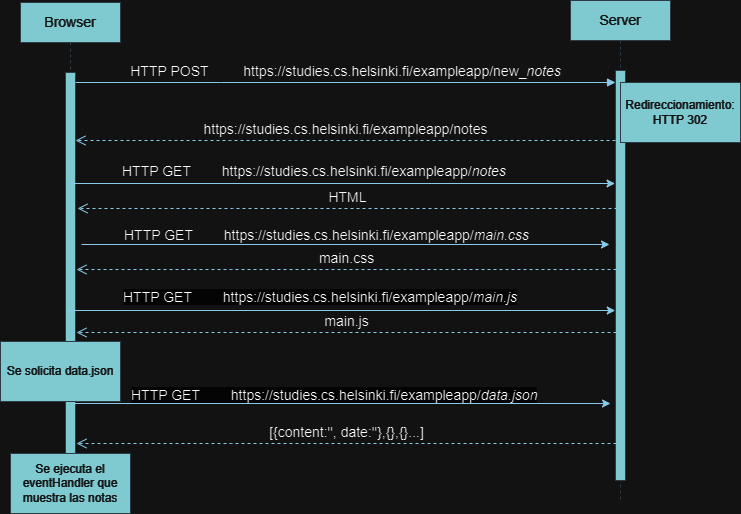

The diagram above was exported from draw.io. Its source (the exported page's mxGraphModel, read from the mxfile embedded in the PNG):
<mxGraphModel dx="1900" dy="557" grid="1" gridSize="10" guides="1" tooltips="1" connect="1" arrows="1" fold="1" page="1" pageScale="1" pageWidth="850" pageHeight="1100" math="0" shadow="0">
  <root>
    <mxCell id="0" />
    <mxCell id="1" parent="0" />
    <mxCell id="AFuvMuAh0_-OU5ALZXtF-26" value="&lt;font style=&quot;font-size: 14px;&quot;&gt;Browser&lt;/font&gt;" style="shape=umlLifeline;perimeter=lifelinePerimeter;whiteSpace=wrap;html=1;container=0;dropTarget=0;collapsible=0;recursiveResize=0;outlineConnect=0;portConstraint=eastwest;newEdgeStyle={&quot;edgeStyle&quot;:&quot;elbowEdgeStyle&quot;,&quot;elbow&quot;:&quot;vertical&quot;,&quot;curved&quot;:0,&quot;rounded&quot;:0};labelBackgroundColor=none;fillColor=#09555B;strokeColor=#BAC8D3;fontColor=#EEEEEE;" vertex="1" parent="1">
      <mxGeometry x="-20" y="40" width="100" height="510" as="geometry" />
    </mxCell>
    <mxCell id="AFuvMuAh0_-OU5ALZXtF-27" value="" style="html=1;points=[];perimeter=orthogonalPerimeter;outlineConnect=0;targetShapes=umlLifeline;portConstraint=eastwest;newEdgeStyle={&quot;edgeStyle&quot;:&quot;elbowEdgeStyle&quot;,&quot;elbow&quot;:&quot;vertical&quot;,&quot;curved&quot;:0,&quot;rounded&quot;:0};labelBackgroundColor=none;fillColor=#09555B;strokeColor=#BAC8D3;fontColor=#EEEEEE;" vertex="1" parent="AFuvMuAh0_-OU5ALZXtF-26">
      <mxGeometry x="45" y="70" width="10" height="410" as="geometry" />
    </mxCell>
    <mxCell id="AFuvMuAh0_-OU5ALZXtF-28" value="&lt;font style=&quot;font-size: 14px;&quot;&gt;Server&lt;/font&gt;" style="shape=umlLifeline;perimeter=lifelinePerimeter;whiteSpace=wrap;html=1;container=0;dropTarget=0;collapsible=0;recursiveResize=0;outlineConnect=0;portConstraint=eastwest;newEdgeStyle={&quot;edgeStyle&quot;:&quot;elbowEdgeStyle&quot;,&quot;elbow&quot;:&quot;vertical&quot;,&quot;curved&quot;:0,&quot;rounded&quot;:0};labelBackgroundColor=none;fillColor=#09555B;strokeColor=#BAC8D3;fontColor=#EEEEEE;" vertex="1" parent="1">
      <mxGeometry x="530" y="38" width="100" height="502" as="geometry" />
    </mxCell>
    <mxCell id="AFuvMuAh0_-OU5ALZXtF-29" value="" style="html=1;points=[];perimeter=orthogonalPerimeter;outlineConnect=0;targetShapes=umlLifeline;portConstraint=eastwest;newEdgeStyle={&quot;edgeStyle&quot;:&quot;elbowEdgeStyle&quot;,&quot;elbow&quot;:&quot;vertical&quot;,&quot;curved&quot;:0,&quot;rounded&quot;:0};labelBackgroundColor=none;fillColor=#09555B;strokeColor=#BAC8D3;fontColor=#EEEEEE;" vertex="1" parent="AFuvMuAh0_-OU5ALZXtF-28">
      <mxGeometry x="45" y="70" width="10" height="410" as="geometry" />
    </mxCell>
    <mxCell id="AFuvMuAh0_-OU5ALZXtF-30" value="&lt;font style=&quot;font-size: 14px;&quot;&gt;HTTP POST&amp;nbsp; &amp;nbsp; &amp;nbsp; &amp;nbsp; &amp;nbsp;https://studies.cs.helsinki.fi/exampleapp/new_&lt;i&gt;notes&lt;/i&gt;&lt;/font&gt;" style="html=1;verticalAlign=bottom;endArrow=block;edgeStyle=elbowEdgeStyle;elbow=vertical;curved=0;rounded=0;labelBackgroundColor=none;strokeColor=#0B4D6A;fontColor=default;" edge="1" parent="1" source="AFuvMuAh0_-OU5ALZXtF-27" target="AFuvMuAh0_-OU5ALZXtF-29">
      <mxGeometry relative="1" as="geometry">
        <mxPoint x="195" y="130" as="sourcePoint" />
        <Array as="points">
          <mxPoint x="180" y="120" />
        </Array>
        <mxPoint as="offset" />
      </mxGeometry>
    </mxCell>
    <mxCell id="AFuvMuAh0_-OU5ALZXtF-31" value="&lt;font style=&quot;font-size: 14px;&quot;&gt;https://studies.cs.helsinki.fi/exampleapp/notes&lt;/font&gt;" style="html=1;verticalAlign=bottom;endArrow=open;dashed=1;endSize=8;edgeStyle=elbowEdgeStyle;elbow=vertical;curved=0;rounded=0;labelBackgroundColor=none;strokeColor=#0B4D6A;fontColor=default;" edge="1" parent="1">
      <mxGeometry relative="1" as="geometry">
        <mxPoint x="35" y="178" as="targetPoint" />
        <Array as="points">
          <mxPoint x="190" y="178" />
        </Array>
        <mxPoint x="575" y="178" as="sourcePoint" />
      </mxGeometry>
    </mxCell>
    <mxCell id="AFuvMuAh0_-OU5ALZXtF-32" value="Redireccionamiento:&lt;div&gt;HTTP 302&lt;/div&gt;" style="rounded=0;whiteSpace=wrap;html=1;labelBackgroundColor=none;fillColor=#09555B;strokeColor=#BAC8D3;fontColor=#EEEEEE;" vertex="1" parent="1">
      <mxGeometry x="580" y="120" width="120" height="60" as="geometry" />
    </mxCell>
    <mxCell id="AFuvMuAh0_-OU5ALZXtF-33" value="" style="endArrow=classic;html=1;rounded=0;strokeColor=#0B4D6A;" edge="1" parent="1">
      <mxGeometry width="50" height="50" relative="1" as="geometry">
        <mxPoint x="29.5" y="221" as="sourcePoint" />
        <mxPoint x="574.5" y="221" as="targetPoint" />
      </mxGeometry>
    </mxCell>
    <UserObject label="&lt;span style=&quot;text-wrap: nowrap; color: rgb(0, 0, 0); font-size: 14px; text-align: center;&quot;&gt;HTTP GET&amp;nbsp; &amp;nbsp; &amp;nbsp; &amp;nbsp; https://studies.cs.helsinki.fi/exampleapp/&lt;/span&gt;&lt;i style=&quot;text-wrap: nowrap; color: rgb(0, 0, 0); font-size: 14px; text-align: center;&quot;&gt;notes&lt;/i&gt;" link="&lt;span style=&quot;color: rgb(0, 0, 0); font-family: Helvetica; font-size: 14px; font-style: normal; font-variant-ligatures: normal; font-variant-caps: normal; font-weight: 400; letter-spacing: normal; orphans: 2; text-align: center; text-indent: 0px; text-transform: none; widows: 2; word-spacing: 0px; -webkit-text-stroke-width: 0px; white-space: nowrap; background-color: rgb(251, 251, 251); text-decoration-thickness: initial; text-decoration-style: initial; text-decoration-color: initial; display: inline !important; float: none;&quot;&gt;HTTP POST&amp;nbsp; &amp;nbsp; &amp;nbsp; &amp;nbsp; &amp;nbsp;https://studies.cs.helsinki.fi/exampleapp/new_&lt;/span&gt;&lt;i style=&quot;forced-color-adjust: none; color: rgb(0, 0, 0); font-family: Helvetica; font-size: 14px; font-variant-ligatures: normal; font-variant-caps: normal; font-weight: 400; letter-spacing: normal; orphans: 2; text-align: center; text-indent: 0px; text-transform: none; widows: 2; word-spacing: 0px; -webkit-text-stroke-width: 0px; white-space: nowrap; background-color: rgb(251, 251, 251); text-decoration-thickness: initial; text-decoration-style: initial; text-decoration-color: initial;&quot;&gt;notes&lt;/i&gt;" id="AFuvMuAh0_-OU5ALZXtF-34">
      <mxCell style="text;whiteSpace=wrap;html=1;fontColor=#EEEEEE;" vertex="1" parent="1">
        <mxGeometry x="80" y="194" width="460" height="40" as="geometry" />
      </mxCell>
    </UserObject>
    <mxCell id="AFuvMuAh0_-OU5ALZXtF-35" value="&lt;font style=&quot;font-size: 14px;&quot;&gt;HTML&lt;/font&gt;" style="html=1;verticalAlign=bottom;endArrow=open;dashed=1;endSize=8;edgeStyle=elbowEdgeStyle;elbow=vertical;curved=0;rounded=0;labelBackgroundColor=none;strokeColor=#0B4D6A;fontColor=default;" edge="1" parent="1">
      <mxGeometry relative="1" as="geometry">
        <mxPoint x="37" y="246" as="targetPoint" />
        <Array as="points">
          <mxPoint x="192" y="246" />
        </Array>
        <mxPoint x="577" y="246" as="sourcePoint" />
      </mxGeometry>
    </mxCell>
    <UserObject label="&lt;span style=&quot;text-wrap: nowrap; color: rgb(0, 0, 0); font-size: 14px; text-align: center;&quot;&gt;HTTP GET&amp;nbsp; &amp;nbsp; &amp;nbsp; &amp;nbsp; https://studies.cs.helsinki.fi/exampleapp/&lt;i&gt;main.css&lt;/i&gt;&lt;/span&gt;" link="&lt;span style=&quot;color: rgb(0, 0, 0); font-family: Helvetica; font-size: 14px; font-style: normal; font-variant-ligatures: normal; font-variant-caps: normal; font-weight: 400; letter-spacing: normal; orphans: 2; text-align: center; text-indent: 0px; text-transform: none; widows: 2; word-spacing: 0px; -webkit-text-stroke-width: 0px; white-space: nowrap; background-color: rgb(251, 251, 251); text-decoration-thickness: initial; text-decoration-style: initial; text-decoration-color: initial; display: inline !important; float: none;&quot;&gt;HTTP POST&amp;nbsp; &amp;nbsp; &amp;nbsp; &amp;nbsp; &amp;nbsp;https://studies.cs.helsinki.fi/exampleapp/new_&lt;/span&gt;&lt;i style=&quot;forced-color-adjust: none; color: rgb(0, 0, 0); font-family: Helvetica; font-size: 14px; font-variant-ligatures: normal; font-variant-caps: normal; font-weight: 400; letter-spacing: normal; orphans: 2; text-align: center; text-indent: 0px; text-transform: none; widows: 2; word-spacing: 0px; -webkit-text-stroke-width: 0px; white-space: nowrap; background-color: rgb(251, 251, 251); text-decoration-thickness: initial; text-decoration-style: initial; text-decoration-color: initial;&quot;&gt;notes&lt;/i&gt;" id="AFuvMuAh0_-OU5ALZXtF-36">
      <mxCell style="text;whiteSpace=wrap;html=1;fontColor=#EEEEEE;" vertex="1" parent="1">
        <mxGeometry x="82" y="258" width="460" height="40" as="geometry" />
      </mxCell>
    </UserObject>
    <mxCell id="AFuvMuAh0_-OU5ALZXtF-37" value="" style="endArrow=classic;html=1;rounded=0;strokeColor=#0B4D6A;" edge="1" parent="1">
      <mxGeometry width="50" height="50" relative="1" as="geometry">
        <mxPoint x="41" y="282" as="sourcePoint" />
        <mxPoint x="569" y="282" as="targetPoint" />
      </mxGeometry>
    </mxCell>
    <mxCell id="AFuvMuAh0_-OU5ALZXtF-38" value="&lt;font style=&quot;font-size: 14px;&quot;&gt;main.css&lt;/font&gt;" style="html=1;verticalAlign=bottom;endArrow=open;dashed=1;endSize=8;edgeStyle=elbowEdgeStyle;elbow=vertical;curved=0;rounded=0;labelBackgroundColor=none;strokeColor=#0B4D6A;fontColor=default;" edge="1" parent="1">
      <mxGeometry relative="1" as="geometry">
        <mxPoint x="36" y="307" as="targetPoint" />
        <Array as="points">
          <mxPoint x="191" y="307" />
        </Array>
        <mxPoint x="576" y="307" as="sourcePoint" />
        <mxPoint as="offset" />
      </mxGeometry>
    </mxCell>
    <mxCell id="AFuvMuAh0_-OU5ALZXtF-39" value="" style="endArrow=classic;html=1;rounded=0;strokeColor=#0B4D6A;" edge="1" parent="1">
      <mxGeometry width="50" height="50" relative="1" as="geometry">
        <mxPoint x="27.25" y="348" as="sourcePoint" />
        <mxPoint x="574.75" y="348" as="targetPoint" />
      </mxGeometry>
    </mxCell>
    <UserObject label="&lt;span style=&quot;color: rgb(0, 0, 0); font-family: Helvetica; font-size: 14px; font-style: normal; font-variant-ligatures: normal; font-variant-caps: normal; font-weight: 400; letter-spacing: normal; orphans: 2; text-align: center; text-indent: 0px; text-transform: none; widows: 2; word-spacing: 0px; -webkit-text-stroke-width: 0px; white-space: nowrap; background-color: rgb(251, 251, 251); text-decoration-thickness: initial; text-decoration-style: initial; text-decoration-color: initial; display: inline !important; float: none;&quot;&gt;HTTP GET&amp;nbsp; &amp;nbsp; &amp;nbsp; &amp;nbsp; https://studies.cs.helsinki.fi/exampleapp/&lt;/span&gt;&lt;i style=&quot;forced-color-adjust: none; color: rgb(0, 0, 0); font-family: Helvetica; font-size: 14px; font-variant-ligatures: normal; font-variant-caps: normal; font-weight: 400; letter-spacing: normal; orphans: 2; text-align: center; text-indent: 0px; text-transform: none; widows: 2; word-spacing: 0px; -webkit-text-stroke-width: 0px; white-space: nowrap; background-color: rgb(251, 251, 251); text-decoration-thickness: initial; text-decoration-style: initial; text-decoration-color: initial;&quot;&gt;main.js&lt;/i&gt;" link="&lt;span style=&quot;color: rgb(0, 0, 0); font-family: Helvetica; font-size: 14px; font-style: normal; font-variant-ligatures: normal; font-variant-caps: normal; font-weight: 400; letter-spacing: normal; orphans: 2; text-align: center; text-indent: 0px; text-transform: none; widows: 2; word-spacing: 0px; -webkit-text-stroke-width: 0px; white-space: nowrap; background-color: rgb(251, 251, 251); text-decoration-thickness: initial; text-decoration-style: initial; text-decoration-color: initial; display: inline !important; float: none;&quot;&gt;HTTP GET&amp;nbsp; &amp;nbsp; &amp;nbsp; &amp;nbsp; https://studies.cs.helsinki.fi/exampleapp/&lt;/span&gt;&lt;i style=&quot;forced-color-adjust: none; color: rgb(0, 0, 0); font-family: Helvetica; font-size: 14px; font-variant-ligatures: normal; font-variant-caps: normal; font-weight: 400; letter-spacing: normal; orphans: 2; text-align: center; text-indent: 0px; text-transform: none; widows: 2; word-spacing: 0px; -webkit-text-stroke-width: 0px; white-space: nowrap; background-color: rgb(251, 251, 251); text-decoration-thickness: initial; text-decoration-style: initial; text-decoration-color: initial;&quot;&gt;main.css&lt;/i&gt;" id="AFuvMuAh0_-OU5ALZXtF-40">
      <mxCell style="text;whiteSpace=wrap;html=1;fontColor=#EEEEEE;" vertex="1" parent="1">
        <mxGeometry x="81" y="320" width="440" height="40" as="geometry" />
      </mxCell>
    </UserObject>
    <mxCell id="AFuvMuAh0_-OU5ALZXtF-41" value="&lt;font style=&quot;font-size: 14px;&quot;&gt;main.js&lt;/font&gt;" style="html=1;verticalAlign=bottom;endArrow=open;dashed=1;endSize=8;edgeStyle=elbowEdgeStyle;elbow=vertical;curved=0;rounded=0;labelBackgroundColor=none;strokeColor=#0B4D6A;fontColor=default;" edge="1" parent="1">
      <mxGeometry relative="1" as="geometry">
        <mxPoint x="36" y="370" as="targetPoint" />
        <Array as="points">
          <mxPoint x="191" y="370" />
        </Array>
        <mxPoint x="576" y="370" as="sourcePoint" />
      </mxGeometry>
    </mxCell>
    <mxCell id="AFuvMuAh0_-OU5ALZXtF-42" value="Se solicita data.json" style="rounded=0;whiteSpace=wrap;html=1;labelBackgroundColor=none;fillColor=#09555B;strokeColor=#BAC8D3;fontColor=#EEEEEE;" vertex="1" parent="1">
      <mxGeometry x="-40" y="379" width="120" height="60" as="geometry" />
    </mxCell>
    <mxCell id="AFuvMuAh0_-OU5ALZXtF-43" value="" style="endArrow=classic;html=1;rounded=0;strokeColor=#0B4D6A;" edge="1" parent="1">
      <mxGeometry width="50" height="50" relative="1" as="geometry">
        <mxPoint x="32.5" y="441" as="sourcePoint" />
        <mxPoint x="570" y="441" as="targetPoint" />
      </mxGeometry>
    </mxCell>
    <UserObject label="&lt;span style=&quot;forced-color-adjust: none; font-family: Helvetica; font-style: normal; font-variant-ligatures: normal; font-variant-caps: normal; font-weight: 400; letter-spacing: normal; orphans: 2; text-indent: 0px; text-transform: none; widows: 2; word-spacing: 0px; -webkit-text-stroke-width: 0px; white-space: nowrap; text-decoration-thickness: initial; text-decoration-style: initial; text-decoration-color: initial; color: rgb(0, 0, 0); font-size: 14px; text-align: center; background-color: rgb(251, 251, 251); float: none; display: inline !important;&quot;&gt;HTTP GET&amp;nbsp; &amp;nbsp; &amp;nbsp; &amp;nbsp; https://studies.cs.helsinki.fi/exampleapp/&lt;/span&gt;&lt;span style=&quot;forced-color-adjust: none; font-family: Helvetica; font-variant-ligatures: normal; font-variant-caps: normal; font-weight: 400; letter-spacing: normal; orphans: 2; text-indent: 0px; text-transform: none; widows: 2; word-spacing: 0px; -webkit-text-stroke-width: 0px; white-space: nowrap; text-decoration-thickness: initial; text-decoration-style: initial; text-decoration-color: initial; color: rgb(0, 0, 0); font-size: 14px; text-align: center; background-color: rgb(251, 251, 251); float: none; display: inline !important;&quot;&gt;&lt;i&gt;data.json&lt;/i&gt;&lt;/span&gt;" link="&lt;span style=&quot;forced-color-adjust: none; font-family: Helvetica; font-style: normal; font-variant-ligatures: normal; font-variant-caps: normal; font-weight: 400; letter-spacing: normal; orphans: 2; text-indent: 0px; text-transform: none; widows: 2; word-spacing: 0px; -webkit-text-stroke-width: 0px; white-space: nowrap; text-decoration-thickness: initial; text-decoration-style: initial; text-decoration-color: initial; color: rgb(0, 0, 0); font-size: 14px; text-align: center; background-color: rgb(251, 251, 251); float: none; display: inline !important;&quot;&gt;HTTP GET&amp;nbsp; &amp;nbsp; &amp;nbsp; &amp;nbsp; https://studies.cs.helsinki.fi/exampleapp/&lt;/span&gt;&lt;i style=&quot;forced-color-adjust: none; font-family: Helvetica; font-variant-ligatures: normal; font-variant-caps: normal; font-weight: 400; letter-spacing: normal; orphans: 2; text-indent: 0px; text-transform: none; widows: 2; word-spacing: 0px; -webkit-text-stroke-width: 0px; white-space: nowrap; text-decoration-thickness: initial; text-decoration-style: initial; text-decoration-color: initial; color: rgb(0, 0, 0); font-size: 14px; text-align: center; background-color: rgb(251, 251, 251);&quot;&gt;main.js&lt;/i&gt;" id="AFuvMuAh0_-OU5ALZXtF-44">
      <mxCell style="text;whiteSpace=wrap;html=1;fontColor=#EEEEEE;" vertex="1" parent="1">
        <mxGeometry x="89" y="418" width="430" height="40" as="geometry" />
      </mxCell>
    </UserObject>
    <mxCell id="AFuvMuAh0_-OU5ALZXtF-45" value="&lt;font style=&quot;font-size: 14px;&quot;&gt;[{content:'', date:''},{},{}...]&lt;/font&gt;" style="html=1;verticalAlign=bottom;endArrow=open;dashed=1;endSize=8;edgeStyle=elbowEdgeStyle;elbow=vertical;curved=0;rounded=0;labelBackgroundColor=none;strokeColor=#0B4D6A;fontColor=default;" edge="1" parent="1">
      <mxGeometry relative="1" as="geometry">
        <mxPoint x="36" y="481" as="targetPoint" />
        <Array as="points">
          <mxPoint x="191" y="481" />
        </Array>
        <mxPoint x="576" y="481" as="sourcePoint" />
        <mxPoint as="offset" />
      </mxGeometry>
    </mxCell>
    <mxCell id="AFuvMuAh0_-OU5ALZXtF-46" value="Se ejecuta el eventHandler que muestra las notas" style="rounded=0;whiteSpace=wrap;html=1;labelBackgroundColor=none;fillColor=#09555B;strokeColor=#BAC8D3;fontColor=#EEEEEE;" vertex="1" parent="1">
      <mxGeometry x="-30" y="491" width="120" height="60" as="geometry" />
    </mxCell>
  </root>
</mxGraphModel>